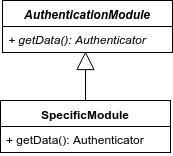

The diagram above was exported from draw.io. Its source (the exported page's mxGraphModel, read from the mxfile embedded in the PNG):
<mxGraphModel dx="424" dy="692" grid="1" gridSize="10" guides="1" tooltips="1" connect="1" arrows="1" fold="1" page="1" pageScale="1" pageWidth="1100" pageHeight="850" background="#ffffff" math="0" shadow="0">
  <root>
    <mxCell id="0" />
    <mxCell id="1" parent="0" />
    <mxCell id="10" value="&lt;b&gt;SpecificModule&lt;/b&gt;" style="swimlane;html=1;fontStyle=0;childLayout=stackLayout;horizontal=1;startSize=26;fillColor=none;horizontalStack=0;resizeParent=1;resizeLast=0;collapsible=1;marginBottom=0;swimlaneFillColor=#ffffff;labelBackgroundColor=none;fontSize=12;" vertex="1" parent="1">
      <mxGeometry x="140" y="330" width="170" height="52" as="geometry" />
    </mxCell>
    <mxCell id="11" value="+ getData(): Authenticator" style="text;html=1;strokeColor=none;fillColor=none;align=left;verticalAlign=top;spacingLeft=4;spacingRight=4;whiteSpace=wrap;overflow=hidden;rotatable=0;points=[[0,0.5],[1,0.5]];portConstraint=eastwest;" vertex="1" parent="10">
      <mxGeometry y="26" width="170" height="26" as="geometry" />
    </mxCell>
    <mxCell id="14" value="&lt;b&gt;&lt;i&gt;AuthenticationModule&lt;/i&gt;&lt;/b&gt;" style="swimlane;html=1;fontStyle=0;childLayout=stackLayout;horizontal=1;startSize=26;fillColor=none;horizontalStack=0;resizeParent=1;resizeLast=0;collapsible=1;marginBottom=0;swimlaneFillColor=#ffffff;labelBackgroundColor=none;fontSize=12;" vertex="1" parent="1">
      <mxGeometry x="142" y="230" width="170" height="52" as="geometry" />
    </mxCell>
    <mxCell id="15" value="&lt;i&gt;+ getData(): Authenticator&lt;/i&gt;" style="text;html=1;strokeColor=none;fillColor=none;align=left;verticalAlign=top;spacingLeft=4;spacingRight=4;whiteSpace=wrap;overflow=hidden;rotatable=0;points=[[0,0.5],[1,0.5]];portConstraint=eastwest;" vertex="1" parent="14">
      <mxGeometry y="26" width="170" height="26" as="geometry" />
    </mxCell>
    <mxCell id="16" value="" style="endArrow=block;endSize=16;endFill=0;html=1;fontSize=12;entryX=0.488;entryY=0.962;entryPerimeter=0;" edge="1" parent="1" source="10" target="15">
      <mxGeometry width="160" relative="1" as="geometry">
        <mxPoint x="100" y="490" as="sourcePoint" />
        <mxPoint x="260" y="490" as="targetPoint" />
      </mxGeometry>
    </mxCell>
  </root>
</mxGraphModel>